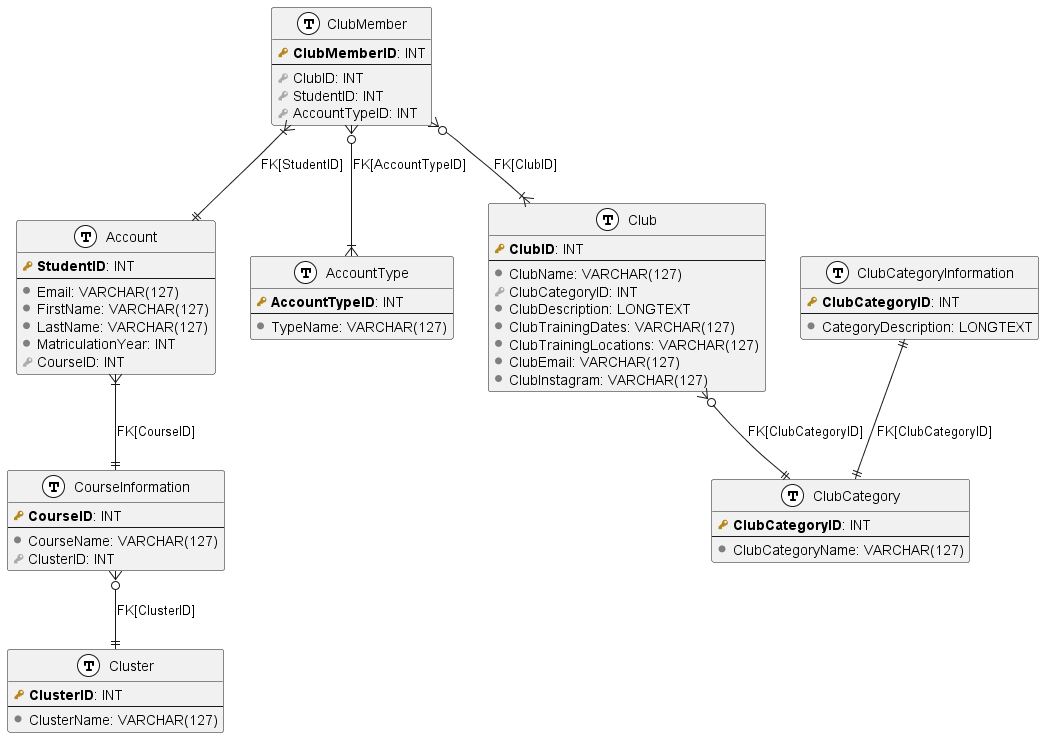

The diagram above was rendered by PlantUML. Its source (embedded in the PNG):
@startuml er_diagram
!define primary_key(x) <b><color:#b8861b><&key></color> x</b>
!define foreign_key(x) <color:#aaaaaa><&key></color> x
!define column(x) <color:#7f7f7f><&media-record></color> x
!define table(x) entity x << (T, white) >>

table(Cluster) {
    primary_key(ClusterID): INT
    --
    column(ClusterName): VARCHAR(127)
}

table(CourseInformation) {
    primary_key(CourseID): INT
    --
    column(CourseName): VARCHAR(127)
    foreign_key(ClusterID): INT
}

table(Account) {
    primary_key(StudentID): INT
    --
    column(Email): VARCHAR(127)
    column(FirstName): VARCHAR(127)
    column(LastName): VARCHAR(127)
    column(MatriculationYear): INT
    foreign_key(CourseID): INT
}

table(AccountType) {
    primary_key(AccountTypeID): INT
    --
    column(TypeName): VARCHAR(127)
}

table(ClubCategory) {
    primary_key(ClubCategoryID): INT
    --
    column(ClubCategoryName): VARCHAR(127)
}

table(Club) {
    primary_key(ClubID): INT
    --
    column(ClubName): VARCHAR(127)
    foreign_key(ClubCategoryID): INT
    column(ClubDescription): LONGTEXT
    column(ClubTrainingDates): VARCHAR(127)
    column(ClubTrainingLocations): VARCHAR(127)
    column(ClubEmail): VARCHAR(127)
    column(ClubInstagram): VARCHAR(127)
}

table(ClubCategoryInformation){
    primary_key(ClubCategoryID): INT
    --
    column(CategoryDescription): LONGTEXT
}

table(ClubMember) {
    primary_key(ClubMemberID): INT
    --
    foreign_key(ClubID): INT
    foreign_key(StudentID): INT
    foreign_key(AccountTypeID): INT
}

CourseInformation }o--|| Cluster: FK[ClusterID]
Account }|--|| CourseInformation: FK[CourseID]
Club }o--|| ClubCategory: FK[ClubCategoryID]
ClubCategoryInformation ||--|| ClubCategory: FK[ClubCategoryID]
ClubMember }o--|{ Club: FK[ClubID]
ClubMember }|--|| Account: FK[StudentID]
ClubMember }o--|{ AccountType: FK[AccountTypeID]

@enduml